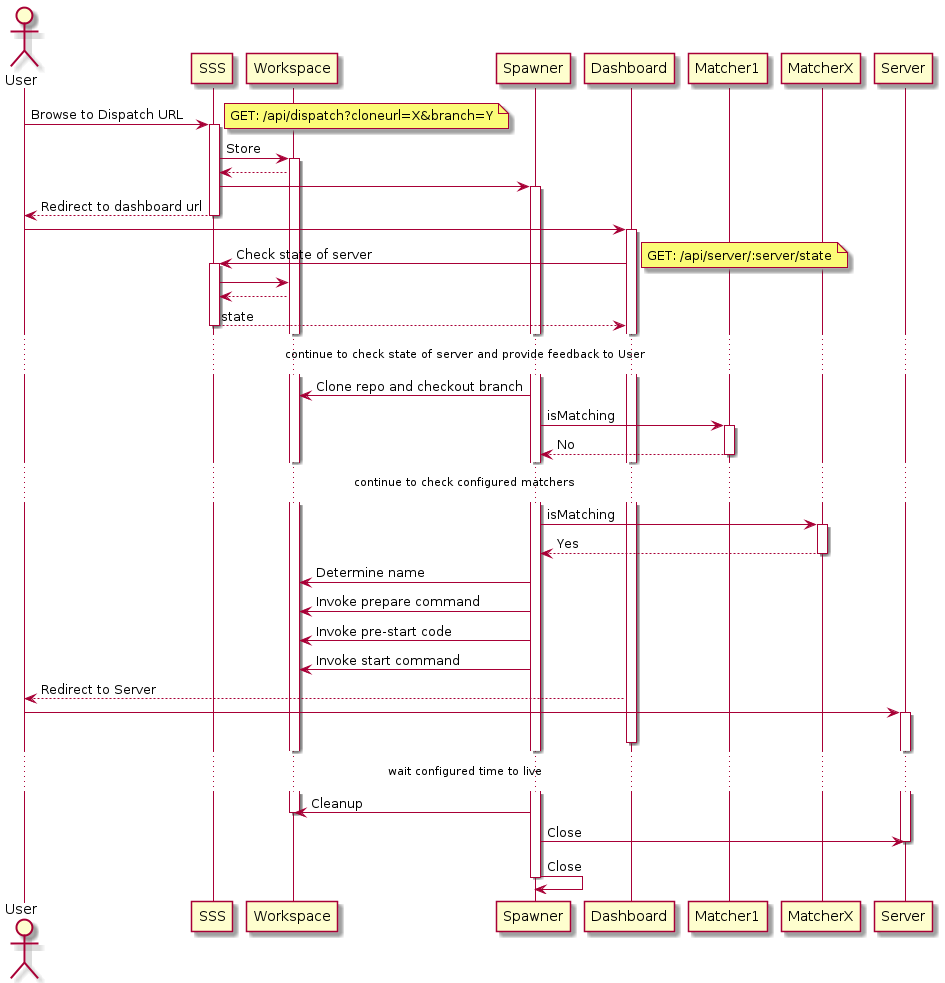

The diagram above was rendered by PlantUML. Its source (embedded in the PNG):
@startuml
actor User


User -> SSS: Browse to Dispatch URL
activate SSS
note right: GET: /api/dispatch?cloneurl=X&branch=Y
SSS -> Workspace: Store
activate Workspace
Workspace --> SSS
SSS -> Spawner
activate Spawner
SSS --> User: Redirect to dashboard url
deactivate SSS

User -> Dashboard
activate Dashboard
Dashboard -> SSS: Check state of server
note right: GET: /api/server/:server/state
activate SSS
SSS -> Workspace
Workspace --> SSS
SSS --> Dashboard: state
deactivate SSS

... continue to check state of server and provide feedback to User ...

Spawner -> Workspace: Clone repo and checkout branch
Spawner -> Matcher1: isMatching
activate Matcher1
Matcher1 --> Spawner: No
deactivate Matcher1

... continue to check configured matchers ...

Spawner -> MatcherX: isMatching
activate MatcherX
MatcherX --> Spawner: Yes
deactivate MatcherX
Spawner -> Workspace: Determine name
Spawner -> Workspace: Invoke prepare command
Spawner -> Workspace: Invoke pre-start code
Spawner -> Workspace: Invoke start command

Dashboard --> User: Redirect to Server
User -> Server
activate Server
deactivate Dashboard

... wait configured time to live ...

Spawner -> Workspace: Cleanup
deactivate Workspace
Spawner -> Server: Close
deactivate Server
Spawner -> Spawner: Close
deactivate Spawner
@enduml